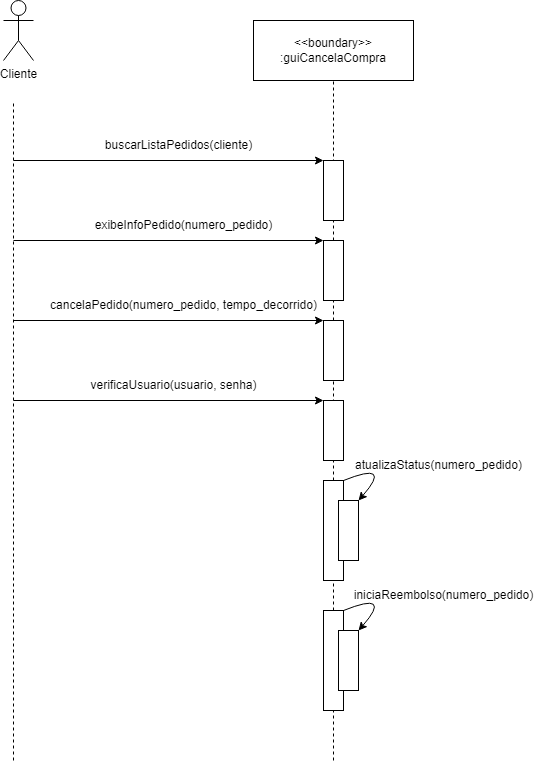

The diagram above was exported from draw.io. Its source (the exported page's mxGraphModel, read from the mxfile embedded in the PNG):
<mxGraphModel dx="1434" dy="790" grid="1" gridSize="10" guides="1" tooltips="1" connect="1" arrows="1" fold="1" page="1" pageScale="1" pageWidth="850" pageHeight="1100" math="0" shadow="0">
  <root>
    <mxCell id="0" />
    <mxCell id="1" parent="0" />
    <mxCell id="poeO6Nl3pHfL1aLP3Hpf-1" value="Cliente" style="shape=umlActor;verticalLabelPosition=bottom;verticalAlign=top;html=1;outlineConnect=0;" parent="1" vertex="1">
      <mxGeometry x="70" y="80" width="30" height="60" as="geometry" />
    </mxCell>
    <mxCell id="poeO6Nl3pHfL1aLP3Hpf-4" value="" style="endArrow=none;dashed=1;html=1;rounded=0;" parent="1" edge="1">
      <mxGeometry width="50" height="50" relative="1" as="geometry">
        <mxPoint x="80" y="840" as="sourcePoint" />
        <mxPoint x="80" y="180" as="targetPoint" />
      </mxGeometry>
    </mxCell>
    <mxCell id="poeO6Nl3pHfL1aLP3Hpf-5" value="&amp;lt;&amp;lt;boundary&amp;gt;&amp;gt;&lt;br&gt;:guiCancelaCompra" style="rounded=0;whiteSpace=wrap;html=1;" parent="1" vertex="1">
      <mxGeometry x="320" y="100" width="160" height="60" as="geometry" />
    </mxCell>
    <mxCell id="poeO6Nl3pHfL1aLP3Hpf-6" value="" style="endArrow=none;dashed=1;html=1;rounded=0;" parent="1" source="poeO6Nl3pHfL1aLP3Hpf-17" edge="1">
      <mxGeometry width="50" height="50" relative="1" as="geometry">
        <mxPoint x="400" y="670" as="sourcePoint" />
        <mxPoint x="400" y="160" as="targetPoint" />
      </mxGeometry>
    </mxCell>
    <mxCell id="poeO6Nl3pHfL1aLP3Hpf-9" value="" style="endArrow=classic;html=1;rounded=0;" parent="1" edge="1">
      <mxGeometry width="50" height="50" relative="1" as="geometry">
        <mxPoint x="80" y="400" as="sourcePoint" />
        <mxPoint x="390" y="400" as="targetPoint" />
      </mxGeometry>
    </mxCell>
    <mxCell id="poeO6Nl3pHfL1aLP3Hpf-10" value="exibeInfoPedido(numero_pedido)" style="text;html=1;align=center;verticalAlign=middle;resizable=0;points=[];autosize=1;strokeColor=none;fillColor=none;" parent="1" vertex="1">
      <mxGeometry x="150" y="290" width="200" height="30" as="geometry" />
    </mxCell>
    <mxCell id="poeO6Nl3pHfL1aLP3Hpf-11" value="" style="rounded=0;whiteSpace=wrap;html=1;" parent="1" vertex="1">
      <mxGeometry x="390" y="240" width="20" height="60" as="geometry" />
    </mxCell>
    <mxCell id="poeO6Nl3pHfL1aLP3Hpf-13" value="" style="endArrow=classic;html=1;rounded=0;entryX=0;entryY=0;entryDx=0;entryDy=0;" parent="1" target="poeO6Nl3pHfL1aLP3Hpf-11" edge="1">
      <mxGeometry width="50" height="50" relative="1" as="geometry">
        <mxPoint x="80" y="240" as="sourcePoint" />
        <mxPoint x="330" y="200" as="targetPoint" />
      </mxGeometry>
    </mxCell>
    <mxCell id="poeO6Nl3pHfL1aLP3Hpf-15" value="" style="endArrow=none;dashed=1;html=1;rounded=0;" parent="1" source="poeO6Nl3pHfL1aLP3Hpf-24" target="poeO6Nl3pHfL1aLP3Hpf-14" edge="1">
      <mxGeometry width="50" height="50" relative="1" as="geometry">
        <mxPoint x="400" y="720" as="sourcePoint" />
        <mxPoint x="400" y="160" as="targetPoint" />
      </mxGeometry>
    </mxCell>
    <mxCell id="poeO6Nl3pHfL1aLP3Hpf-14" value="" style="rounded=0;whiteSpace=wrap;html=1;" parent="1" vertex="1">
      <mxGeometry x="390" y="400" width="20" height="60" as="geometry" />
    </mxCell>
    <mxCell id="poeO6Nl3pHfL1aLP3Hpf-16" value="" style="endArrow=classic;html=1;rounded=0;" parent="1" edge="1">
      <mxGeometry width="50" height="50" relative="1" as="geometry">
        <mxPoint x="80" y="320" as="sourcePoint" />
        <mxPoint x="390" y="320" as="targetPoint" />
      </mxGeometry>
    </mxCell>
    <mxCell id="poeO6Nl3pHfL1aLP3Hpf-18" value="" style="endArrow=none;dashed=1;html=1;rounded=0;" parent="1" source="poeO6Nl3pHfL1aLP3Hpf-14" target="poeO6Nl3pHfL1aLP3Hpf-17" edge="1">
      <mxGeometry width="50" height="50" relative="1" as="geometry">
        <mxPoint x="400" y="460" as="sourcePoint" />
        <mxPoint x="400" y="160" as="targetPoint" />
      </mxGeometry>
    </mxCell>
    <mxCell id="poeO6Nl3pHfL1aLP3Hpf-17" value="" style="rounded=0;whiteSpace=wrap;html=1;" parent="1" vertex="1">
      <mxGeometry x="390" y="320" width="20" height="60" as="geometry" />
    </mxCell>
    <mxCell id="poeO6Nl3pHfL1aLP3Hpf-20" value="" style="endArrow=classic;html=1;rounded=0;" parent="1" edge="1">
      <mxGeometry width="50" height="50" relative="1" as="geometry">
        <mxPoint x="80" y="480" as="sourcePoint" />
        <mxPoint x="390" y="480" as="targetPoint" />
      </mxGeometry>
    </mxCell>
    <mxCell id="poeO6Nl3pHfL1aLP3Hpf-21" value="" style="rounded=0;whiteSpace=wrap;html=1;" parent="1" vertex="1">
      <mxGeometry x="390" y="480" width="20" height="60" as="geometry" />
    </mxCell>
    <mxCell id="poeO6Nl3pHfL1aLP3Hpf-22" value="cancelaPedido(numero_pedido, tempo_decorrido)" style="text;html=1;align=center;verticalAlign=middle;resizable=0;points=[];autosize=1;strokeColor=none;fillColor=none;" parent="1" vertex="1">
      <mxGeometry x="105" y="370" width="290" height="30" as="geometry" />
    </mxCell>
    <mxCell id="poeO6Nl3pHfL1aLP3Hpf-25" value="buscarListaPedidos(cliente)" style="text;html=1;align=center;verticalAlign=middle;resizable=0;points=[];autosize=1;strokeColor=none;fillColor=none;" parent="1" vertex="1">
      <mxGeometry x="160" y="210" width="170" height="30" as="geometry" />
    </mxCell>
    <mxCell id="poeO6Nl3pHfL1aLP3Hpf-26" value="" style="endArrow=none;dashed=1;html=1;rounded=0;" parent="1" source="ME00GsHJttcrEWVvrE5B-1" target="poeO6Nl3pHfL1aLP3Hpf-24" edge="1">
      <mxGeometry width="50" height="50" relative="1" as="geometry">
        <mxPoint x="400" y="920" as="sourcePoint" />
        <mxPoint x="400" y="460" as="targetPoint" />
      </mxGeometry>
    </mxCell>
    <mxCell id="poeO6Nl3pHfL1aLP3Hpf-24" value="" style="rounded=0;whiteSpace=wrap;html=1;" parent="1" vertex="1">
      <mxGeometry x="390" y="560" width="20" height="100" as="geometry" />
    </mxCell>
    <mxCell id="ME00GsHJttcrEWVvrE5B-2" value="" style="endArrow=none;dashed=1;html=1;rounded=0;" parent="1" target="ME00GsHJttcrEWVvrE5B-1" edge="1">
      <mxGeometry width="50" height="50" relative="1" as="geometry">
        <mxPoint x="400" y="840" as="sourcePoint" />
        <mxPoint x="400" y="660" as="targetPoint" />
      </mxGeometry>
    </mxCell>
    <mxCell id="ME00GsHJttcrEWVvrE5B-1" value="" style="rounded=0;whiteSpace=wrap;html=1;" parent="1" vertex="1">
      <mxGeometry x="390" y="690" width="20" height="100" as="geometry" />
    </mxCell>
    <mxCell id="ME00GsHJttcrEWVvrE5B-3" value="" style="rounded=0;whiteSpace=wrap;html=1;" parent="1" vertex="1">
      <mxGeometry x="405" y="580" width="20" height="60" as="geometry" />
    </mxCell>
    <mxCell id="ME00GsHJttcrEWVvrE5B-4" value="" style="rounded=0;whiteSpace=wrap;html=1;" parent="1" vertex="1">
      <mxGeometry x="405" y="710" width="20" height="60" as="geometry" />
    </mxCell>
    <mxCell id="ME00GsHJttcrEWVvrE5B-5" value="" style="curved=1;endArrow=classic;html=1;rounded=0;entryX=1;entryY=0;entryDx=0;entryDy=0;exitX=1;exitY=0;exitDx=0;exitDy=0;" parent="1" source="poeO6Nl3pHfL1aLP3Hpf-24" target="ME00GsHJttcrEWVvrE5B-3" edge="1">
      <mxGeometry width="50" height="50" relative="1" as="geometry">
        <mxPoint x="405" y="560" as="sourcePoint" />
        <mxPoint x="480" y="540" as="targetPoint" />
        <Array as="points">
          <mxPoint x="460" y="540" />
        </Array>
      </mxGeometry>
    </mxCell>
    <mxCell id="ME00GsHJttcrEWVvrE5B-7" value="" style="curved=1;endArrow=classic;html=1;rounded=0;entryX=1;entryY=0;entryDx=0;entryDy=0;exitX=1;exitY=0;exitDx=0;exitDy=0;" parent="1" edge="1">
      <mxGeometry width="50" height="50" relative="1" as="geometry">
        <mxPoint x="410" y="690" as="sourcePoint" />
        <mxPoint x="425" y="710" as="targetPoint" />
        <Array as="points">
          <mxPoint x="460" y="670" />
        </Array>
      </mxGeometry>
    </mxCell>
    <mxCell id="ME00GsHJttcrEWVvrE5B-8" value="atualizaStatus(numero_pedido)" style="text;html=1;align=center;verticalAlign=middle;resizable=0;points=[];autosize=1;strokeColor=none;fillColor=none;" parent="1" vertex="1">
      <mxGeometry x="410" y="530" width="190" height="30" as="geometry" />
    </mxCell>
    <mxCell id="ME00GsHJttcrEWVvrE5B-9" value="iniciaReembolso(numero_pedido)" style="text;html=1;align=center;verticalAlign=middle;resizable=0;points=[];autosize=1;strokeColor=none;fillColor=none;" parent="1" vertex="1">
      <mxGeometry x="410" y="660" width="200" height="30" as="geometry" />
    </mxCell>
    <mxCell id="9C1SCAQHjo3sx6PJIZLA-1" value="verificaUsuario(usuario, senha)" style="text;html=1;align=center;verticalAlign=middle;resizable=0;points=[];autosize=1;strokeColor=none;fillColor=none;" parent="1" vertex="1">
      <mxGeometry x="145" y="450" width="190" height="30" as="geometry" />
    </mxCell>
  </root>
</mxGraphModel>